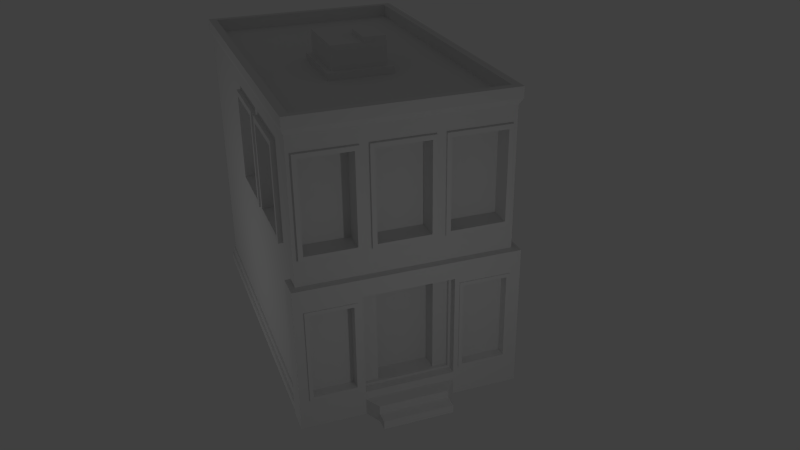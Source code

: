 # Source: Exterior_Building_2.blend  (saved by Blender 2.76.0; exported with 4.5.12 LTS)
import bpy
from mathutils import Matrix  # noqa: F401  (used for matrix-valued properties, if any)

bpy.ops.wm.read_factory_settings(use_empty=True)
scene = bpy.context.scene
scene.name = 'Scene'

# ---- collections
col_collection_1 = bpy.data.collections.new('Collection 1'); scene.collection.children.link(col_collection_1)

# ---- world
world_world = bpy.data.worlds.new('World'); scene.world = world_world
world_world.color = (0.05088, 0.05088, 0.05088)
world_world.use_sun_shadow = False
world_world.sun_shadow_jitter_overblur = 0.0
world_world.cycles.sampling_method = 'MANUAL'
world_world.cycles.sample_map_resolution = 256

# ---- cameras
cam_camera = bpy.data.cameras.new('Camera')
cam_camera.clip_end = 100.0
cam_camera.lens = 35.0
cam_camera.sensor_width = 32.0
cam_camera.sensor_height = 18.0
cam_camera.ortho_scale = 7.314
cam_camera.dof.focus_distance = 0.0
cam_camera.dof.aperture_fstop = 128.0

# ---- lights
light_point = bpy.data.lights.new('Point', 'POINT')
light_point.transmission_factor = 0.0
light_point.energy = 100.0
light_point.shadow_buffer_clip_start = 0.5
light_point.shadow_soft_size = 0.1
light_point.shadow_maximum_resolution = 0.006
light_point.use_absolute_resolution = True
light_point.cycles.use_multiple_importance_sampling = False
light_lamp = bpy.data.lights.new('Lamp', 'POINT')
light_lamp.transmission_factor = 0.0
light_lamp.cutoff_distance = 30.0
light_lamp.energy = 100.0
light_lamp.shadow_buffer_clip_start = 1.001
light_lamp.shadow_soft_size = 0.1
light_lamp.shadow_maximum_resolution = 0.006
light_lamp.use_absolute_resolution = True
light_lamp.cycles.use_multiple_importance_sampling = False

# ---- meshes
me_cube_001 = bpy.data.meshes.new('Cube.001')
me_cube_001.from_pydata([(-5.84, -3.545, -5.0), (-5.992, -3.637, 5.0), (-5.84, 3.545, -5.0), (-5.992, 3.637, 5.0), (5.84, -3.545, -5.0), (5.992, -3.637, 5.0), (5.84, 3.545, -5.0), (5.992, 3.637, 5.0), (-5.84, -3.545, 0.0), (-5.84, 3.545, 0.0), (5.84, 3.545, 0.0), (5.84, -3.545, 0.0), (-5.84, 3.545, -4.422), (-5.992, 1.132, 5.0), (-5.992, -1.293, 5.0), (-5.84, -3.545, -4.422), (-5.84, -3.545, 4.769), (-5.84, 3.545, 4.769), (5.84, 3.545, 4.769), (5.84, -3.545, 4.769), (-5.72, -3.365, 5.364), (-5.72, 3.365, 5.364), (5.72, 3.365, 5.364), (5.72, -3.365, 5.364), (-5.992, -3.637, 5.364), (-5.992, 3.637, 5.364), (5.992, 3.637, 5.364), (5.992, -3.637, 5.364), (-5.72, -3.365, 4.911), (-5.72, 3.365, 4.911), (5.72, 3.365, 4.911), (5.72, -3.365, 4.911), (5.415, 3.637, 5.0), (5.277, 3.545, -5.0), (5.415, -3.637, 5.0), (5.277, -3.545, -5.0), (5.277, -3.545, 0.0), (5.277, 3.545, 0.0), (5.277, -3.545, -4.422), (5.277, 3.545, -4.422), (5.277, 3.545, 4.769), (5.277, -3.545, 4.769), (5.415, 3.637, 5.364), (5.415, -3.637, 5.364), (5.169, 3.365, 5.364), (5.169, -3.365, 5.364), (5.169, 3.365, 4.911), (5.169, -3.365, 4.911), (5.84, 3.753, -4.422), (5.84, 3.753, -5.0), (5.84, 3.753, 0.0), (5.277, 3.753, -5.0), (5.277, 3.753, 0.0), (5.277, 3.753, -4.422), (5.84, -3.72, -4.422), (5.84, -3.72, -5.0), (5.277, -3.72, -5.0), (5.277, -3.72, 0.0), (5.84, -3.72, 0.0), (5.277, -3.72, -4.422), (6.119, 3.545, -4.422), (6.119, 3.545, -5.0), (6.119, -3.545, -4.422), (6.119, -3.545, -5.0), (6.119, -3.545, 0.0), (6.119, 3.545, 0.0), (6.119, 3.753, -4.422), (6.119, 3.753, -5.0), (6.119, 3.753, 0.0), (6.119, -3.72, -4.422), (6.119, -3.72, -5.0), (6.119, -3.72, 0.0), (-5.84, 1.103, -5.0), (-5.84, -1.26, -5.0), (5.992, 1.132, 5.0), (5.992, -1.293, 5.0), (5.84, -1.26, -5.0), (5.84, 1.103, -5.0), (5.84, -1.26, 0.0), (5.84, 1.103, 0.0), (-5.84, 1.103, 0.0), (-5.84, -1.26, 0.0), (-5.84, 1.103, -4.422), (-5.84, -1.26, -4.422), (-5.84, 1.103, 4.769), (-5.84, -1.26, 4.769), (5.84, -1.26, 4.769), (5.84, 1.103, 4.769), (-5.992, -1.293, 5.364), (-5.992, 1.132, 5.364), (5.992, 1.132, 5.364), (5.992, -1.293, 5.364), (-5.72, -1.196, 5.364), (-5.72, 1.048, 5.364), (5.72, 1.048, 5.364), (5.72, -1.196, 5.364), (-5.72, -1.196, 4.911), (-5.72, 1.048, 4.911), (5.72, 1.048, 4.911), (5.72, -1.196, 4.911), (5.169, 1.048, 4.911), (5.169, -1.196, 4.911), (5.277, 1.103, -5.0), (5.277, -1.26, -5.0), (6.119, -1.545, -5.0), (6.119, 1.489, -5.0), (6.119, -1.545, 0.0), (6.119, 1.489, 0.0), (6.119, -1.545, -4.422), (6.119, 1.489, -4.422), (6.636, -1.26, -5.0), (6.636, 1.103, -5.0), (6.636, -1.26, -4.422), (6.636, 1.103, -4.422), (-6.032, -3.545, -5.0), (-6.032, -1.26, -5.0), (5.277, -3.545, -4.711), (5.277, 3.545, -4.711), (5.84, 3.753, -4.711), (5.277, 3.753, -4.711), (5.84, -3.72, -4.711), (5.277, -3.72, -4.711), (6.119, 3.545, -4.711), (6.119, -3.545, -4.711), (6.119, 3.753, -4.711), (6.119, -3.72, -4.711), (6.119, 1.489, -4.711), (6.119, -1.545, -4.711), (-6.032, 3.545, -5.0), (-6.032, 3.545, -4.711), (6.636, 1.103, -4.711), (6.636, -1.26, -4.711), (7.059, -1.26, -5.0), (7.059, 1.103, -5.0), (7.059, 1.103, -4.711), (7.059, -1.26, -4.711), (-5.84, -3.545, -0.5971), (-5.84, 3.545, -0.5971), (5.277, 3.545, -0.5971), (5.277, -3.545, -0.5971), (5.84, 3.753, -0.5971), (5.277, 3.753, -0.5971), (5.84, -3.72, -0.5971), (5.277, -3.72, -0.5971), (6.119, 3.262, -0.8799), (6.119, -3.262, -0.8799), (6.119, 3.753, -0.5971), (6.119, -3.72, -0.5971), (6.119, 1.772, -0.8799), (6.119, -1.828, -0.8799), (-5.84, -1.26, -0.5971), (-5.84, 1.103, -0.5971), (-5.84, 3.545, -4.136), (5.277, 3.545, -4.136), (5.277, -3.545, -4.136), (5.84, 3.753, -4.136), (5.277, 3.753, -4.136), (5.84, -3.72, -4.136), (5.277, -3.72, -4.136), (6.119, 3.262, -3.854), (6.119, -3.262, -3.854), (6.119, 3.753, -4.136), (6.119, -3.72, -4.136), (6.119, 1.772, -3.854), (6.119, -1.828, -3.854), (-5.84, -1.26, -4.136), (-5.84, 1.103, -4.136), (-5.84, -3.545, -4.136), (6.119, 1.489, -0.5971), (6.119, 3.545, -0.5971), (6.119, -3.545, -0.5971), (6.119, -1.545, -0.5971), (6.119, 3.545, -4.136), (6.119, -3.545, -4.136), (6.119, 1.489, -4.136), (6.119, -1.545, -4.136), (6.119, 1.648, -0.7565), (6.119, 3.386, -0.7565), (6.119, -3.386, -0.7565), (6.119, -1.705, -0.7565), (6.119, 3.386, -3.977), (6.119, -3.386, -3.977), (6.119, 1.648, -3.977), (6.119, -1.705, -3.977), (5.805, 1.772, -0.8799), (5.805, 3.262, -0.8799), (5.805, -3.262, -0.8799), (5.805, -1.828, -0.8799), (5.805, 3.262, -3.854), (5.805, -3.262, -3.854), (5.805, 1.772, -3.854), (5.805, -1.828, -3.854), (6.16, 1.648, -0.7565), (6.16, 3.386, -0.7565), (6.16, -3.386, -0.7565), (6.16, -1.705, -0.7565), (6.16, 3.386, -3.977), (6.16, -3.386, -3.977), (6.16, 1.648, -3.977), (6.16, -1.705, -3.977), (6.16, 1.772, -0.8799), (6.16, 3.262, -0.8799), (6.16, -3.262, -0.8799), (6.16, -1.828, -0.8799), (6.16, 3.262, -3.854), (6.16, -3.262, -3.854), (6.16, 1.772, -3.854), (6.16, -1.828, -3.854), (5.814, -1.461, -0.6811), (5.814, 1.405, -0.6811), (5.814, 1.405, -4.052), (5.814, -1.461, -4.052), (5.814, -1.545, -0.5971), (5.814, 1.489, -0.5971), (5.814, 1.489, -4.136), (5.814, -1.545, -4.136), (5.677, -1.461, -0.6811), (5.677, 1.405, -0.6811), (5.677, 1.405, -4.052), (5.677, -1.461, -4.052), (-5.84, -3.608, -4.711), (-5.84, -3.608, -4.422), (-5.84, -3.608, -5.0), (5.277, -3.608, -5.0), (5.277, -3.608, -4.422), (5.277, -3.608, -4.711), (-5.84, -3.689, -5.0), (5.277, -3.689, -5.0), (5.277, -3.689, -4.711), (-5.84, -3.689, -4.711), (-5.84, 3.639, -4.711), (-5.84, 3.639, -5.0), (5.277, 3.639, -5.0), (5.277, 3.639, -4.422), (-5.84, 3.639, -4.422), (5.277, 3.639, -4.711), (-5.84, 3.745, -4.711), (-5.84, 3.745, -5.0), (5.277, 3.745, -5.0), (5.277, 3.745, -4.711), (-5.938, 3.545, -4.711), (-5.938, 3.545, -5.0), (-5.938, -1.26, -5.0), (-5.938, -3.545, -5.0), (-5.938, -3.545, -4.711), (-5.938, -3.545, -4.422), (-5.938, -1.26, -4.422), (-5.938, 1.103, -5.0), (-5.938, 3.545, -4.422), (-5.938, 1.103, -4.422), (-5.938, -1.26, -4.711), (-5.938, 1.103, -4.711), (-5.938, 3.639, -4.422), (-5.938, -3.608, -4.711), (-5.938, -3.608, -4.422), (-5.938, -3.608, -5.0), (-5.938, -3.689, -5.0), (-5.938, -3.689, -4.711), (-5.938, 3.639, -4.711), (-5.938, 3.639, -5.0), (-5.938, 3.745, -4.711), (-5.938, 3.745, -5.0), (-6.032, 1.103, -5.0), (-6.032, -1.26, -4.711), (-6.032, 1.103, -4.711), (-6.032, -3.545, -4.711), (-6.032, -3.608, -5.0), (-6.032, -3.608, -4.711), (-6.032, -3.689, -5.0), (-6.032, -3.689, -4.711), (-6.032, 3.639, -4.711), (-6.032, 3.639, -5.0), (-6.032, 3.745, -4.711), (-6.032, 3.745, -5.0), (-5.84, 3.545, 0.7041), (5.84, 3.545, 0.7041), (5.84, -3.545, 0.7041), (-5.84, -3.545, 0.7041), (5.277, 3.545, 0.7041), (5.277, -3.545, 0.7041), (-5.84, -1.26, 0.7041), (-5.84, 1.103, 0.7041), (5.84, 1.103, 0.7041), (5.84, -1.26, 0.7041), (-5.84, -3.545, 4.369), (-5.84, 3.545, 4.369), (5.84, 3.545, 4.369), (5.84, -3.545, 4.369), (5.277, 3.545, 4.369), (5.277, -3.545, 4.369), (-5.84, -1.26, 4.369), (-5.84, 1.103, 4.369), (5.84, 1.103, 4.369), (5.84, -1.26, 4.369), (5.84, 0.9525, 4.218), (5.84, -1.109, 4.218), (5.84, -1.109, 0.8551), (5.84, 0.9525, 0.8551), (5.84, 3.394, 4.218), (5.84, 1.254, 4.218), (5.84, 1.254, 0.8551), (5.84, 3.394, 0.8551), (5.84, -1.411, 4.218), (5.84, -3.394, 4.218), (5.84, -3.394, 0.8551), (5.84, -1.411, 0.8551), (5.84, 0.801, 4.066), (5.84, -0.9573, 4.066), (5.84, -0.9573, 1.007), (5.84, 0.801, 1.007), (5.84, 3.242, 4.066), (5.84, 1.406, 4.066), (5.84, 1.406, 1.007), (5.84, 3.242, 1.007), (5.84, -1.562, 4.066), (5.84, -3.242, 4.066), (5.84, -3.242, 1.007), (5.84, -1.562, 1.007), (5.92, -1.109, 4.218), (5.92, 0.9525, 4.218), (5.92, 0.9525, 0.8551), (5.92, -1.109, 0.8551), (5.92, 1.254, 4.218), (5.92, 3.394, 4.218), (5.92, 3.394, 0.8551), (5.92, 1.254, 0.8551), (5.92, -3.394, 4.218), (5.92, -1.411, 4.218), (5.92, -1.411, 0.8551), (5.92, -3.394, 0.8551), (5.92, -0.9573, 4.066), (5.92, 0.801, 4.066), (5.92, 0.801, 1.007), (5.92, -0.9573, 1.007), (5.92, 1.406, 4.066), (5.92, 3.242, 4.066), (5.92, 3.242, 1.007), (5.92, 1.406, 1.007), (5.92, -3.242, 4.066), (5.92, -1.562, 4.066), (5.92, -1.562, 1.007), (5.92, -3.242, 1.007), (5.181, -0.9573, 4.066), (5.181, 0.801, 4.066), (5.181, 0.801, 1.007), (5.181, -0.9573, 1.007), (5.181, 1.406, 4.066), (5.181, 3.242, 4.066), (5.181, 3.242, 1.007), (5.181, 1.406, 1.007), (5.181, -3.242, 4.066), (5.181, -1.562, 4.066), (5.181, -1.562, 1.007), (5.181, -3.242, 1.007), (4.777, 3.545, -5.0), (1.998, 3.545, -5.0), (-0.7817, 3.545, -5.0), (4.901, -3.637, 5.0), (2.05, -3.637, 5.0), (-0.8021, -3.637, 5.0), (4.777, 3.545, 0.0), (1.998, 3.545, 0.0), (-0.7817, 3.545, 0.0), (4.777, 3.545, -4.422), (1.998, 3.545, -4.422), (-0.7817, 3.545, -4.422), (4.777, 3.545, 4.769), (1.998, 3.545, 4.769), (-0.7817, 3.545, 4.769), (4.901, -3.637, 5.364), (2.05, -3.637, 5.364), (-0.8021, -3.637, 5.364), (4.679, -3.365, 5.364), (1.957, -3.365, 5.364), (-0.7657, -3.365, 5.364), (4.679, -3.365, 4.911), (1.957, -3.365, 4.911), (-0.7657, -3.365, 4.911), (-0.8021, 3.637, 5.0), (2.05, 3.637, 5.0), (4.901, 3.637, 5.0), (-0.7817, -3.545, -5.0), (1.998, -3.545, -5.0), (4.777, -3.545, -5.0), (-0.7817, -3.545, 0.0), (1.998, -3.545, 0.0), (4.777, -3.545, 0.0), (-0.7817, -3.545, -4.422), (1.998, -3.545, -4.422), (4.777, -3.545, -4.422), (-0.7817, -3.545, 4.769), (1.998, -3.545, 4.769), (4.777, -3.545, 4.769), (-0.8021, 3.637, 5.364), (2.05, 3.637, 5.364), (4.901, 3.637, 5.364), (-0.7657, 3.365, 5.364), (1.957, 3.365, 5.364), (4.679, 3.365, 5.364), (-0.7657, 3.365, 4.911), (1.957, 3.365, 4.911), (4.679, 3.365, 4.911), (-0.7817, -1.26, -5.0), (1.998, -1.26, -5.0), (4.777, -1.26, -5.0), (-0.7817, 1.103, -5.0), (1.998, 1.103, -5.0), (4.777, 1.103, -5.0), (4.679, -1.196, 4.911), (1.957, -1.196, 4.911), (-0.7657, -1.196, 4.911), (4.679, 1.048, 4.911), (1.957, 1.048, 4.911), (-0.7657, 1.048, 4.911), (4.777, 3.545, -0.5971), (1.998, 3.545, -0.5971), (-0.7817, 3.545, -0.5971), (-0.7817, -3.545, -0.5971), (1.998, -3.545, -0.5971), (4.777, -3.545, -0.5971), (4.777, 3.545, -4.136), (1.998, 3.545, -4.136), (-0.7817, 3.545, -4.136), (-0.7817, -3.545, -4.136), (1.998, -3.545, -4.136), (4.777, -3.545, -4.136), (-0.7817, -3.608, -5.0), (1.998, -3.608, -5.0), (4.777, -3.608, -5.0), (-0.7817, -3.608, -4.422), (1.998, -3.608, -4.422), (4.777, -3.608, -4.422), (-0.7817, -3.608, -4.711), (1.998, -3.608, -4.711), (4.777, -3.608, -4.711), (-0.7817, -3.689, -5.0), (1.998, -3.689, -5.0), (4.777, -3.689, -5.0), (-0.7817, -3.689, -4.711), (1.998, -3.689, -4.711), (4.777, -3.689, -4.711), (4.777, 3.639, -5.0), (1.998, 3.639, -5.0), (-0.7817, 3.639, -5.0), (4.777, 3.639, -4.422), (1.998, 3.639, -4.422), (-0.7817, 3.639, -4.422), (4.777, 3.639, -4.711), (1.998, 3.639, -4.711), (-0.7817, 3.639, -4.711), (4.777, 3.745, -5.0), (1.998, 3.745, -5.0), (-0.7817, 3.745, -5.0), (4.777, 3.745, -4.711), (1.998, 3.745, -4.711), (-0.7817, 3.745, -4.711), (4.777, 3.545, 0.7041), (1.998, 3.545, 0.7041), (-0.7817, 3.545, 0.7041), (-0.7817, -3.545, 0.7041), (1.998, -3.545, 0.7041), (4.777, -3.545, 0.7041), (-0.7817, -3.545, 4.369), (1.998, -3.545, 4.369), (4.777, -3.545, 4.369), (4.777, 3.545, 4.369), (1.998, 3.545, 4.369), (-0.7817, 3.545, 4.369), (4.594, -3.545, 4.186), (2.18, -3.545, 4.186), (2.18, -3.545, 0.8868), (4.594, -3.545, 0.8868), (1.815, -3.545, 4.186), (-0.599, -3.545, 4.186), (-0.599, -3.545, 0.8868), (1.815, -3.545, 0.8868), (4.411, -3.545, 4.002), (2.364, -3.545, 4.002), (2.364, -3.545, 1.071), (4.411, -3.545, 1.071), (1.631, -3.545, 4.002), (-0.4153, -3.545, 4.002), (-0.4153, -3.545, 1.071), (1.631, -3.545, 1.071), (2.18, -3.687, 4.186), (4.594, -3.687, 4.186), (4.594, -3.687, 0.8868), (2.18, -3.687, 0.8868), (-0.599, -3.687, 4.186), (1.815, -3.687, 4.186), (1.815, -3.687, 0.8868), (-0.599, -3.687, 0.8868), (2.364, -3.687, 4.002), (4.411, -3.687, 4.002), (4.411, -3.687, 1.071), (2.364, -3.687, 1.071), (-0.4153, -3.687, 4.002), (1.631, -3.687, 4.002), (1.631, -3.687, 1.071), (-0.4153, -3.687, 1.071), (2.364, -2.908, 4.002), (4.411, -2.908, 4.002), (4.411, -2.908, 1.071), (2.364, -2.908, 1.071), (-0.4153, -2.908, 4.002), (1.631, -2.908, 4.002), (1.631, -2.908, 1.071), (-0.4153, -2.908, 1.071), (1.957, -1.196, 5.158), (-0.7657, -1.196, 5.158), (1.957, 1.048, 5.158), (-0.7657, 1.048, 5.158), (1.773, -1.012, 5.158), (1.773, 0.8638, 5.158), (-0.582, 0.8638, 5.158), (-0.582, -1.012, 5.158), (1.773, 0.8638, 5.985), (1.773, -1.012, 5.985), (-0.582, -1.012, 5.985), (-0.582, 0.8638, 5.985), (1.759, 0.08976, 5.985), (1.759, 0.8397, 5.985), (0.5307, 0.8397, 5.985), (0.5307, 0.08976, 5.985), (1.759, 0.8397, 6.145), (1.759, 0.08976, 6.145), (0.5307, 0.08976, 6.145), (0.5307, 0.8397, 6.145), (-0.5881, 3.545, 4.175), (1.804, 3.545, 4.175), (1.804, 3.545, 0.8978), (-0.5881, 3.545, 0.8978), (2.191, 3.545, 4.175), (4.583, 3.545, 4.175), (4.583, 3.545, 0.8978), (2.191, 3.545, 0.8978), (-0.3535, 3.545, 3.94), (1.569, 3.545, 3.94), (1.569, 3.545, 1.132), (-0.3535, 3.545, 1.132), (2.426, 3.545, 3.94), (4.349, 3.545, 3.94), (4.349, 3.545, 1.132), (2.426, 3.545, 1.132), (1.804, 3.658, 4.175), (-0.5881, 3.658, 4.175), (-0.5881, 3.658, 0.8978), (1.804, 3.658, 0.8978), (4.583, 3.658, 4.175), (2.191, 3.658, 4.175), (2.191, 3.658, 0.8978), (4.583, 3.658, 0.8978), (1.569, 3.658, 3.94), (-0.3535, 3.658, 3.94), (-0.3535, 3.658, 1.132), (1.569, 3.658, 1.132), (4.349, 3.658, 3.94), (2.426, 3.658, 3.94), (2.426, 3.658, 1.132), (4.349, 3.658, 1.132), (1.569, 3.121, 3.94), (-0.3535, 3.121, 3.94), (-0.3535, 3.121, 1.132), (1.569, 3.121, 1.132), (4.349, 3.121, 3.94), (2.426, 3.121, 3.94), (2.426, 3.121, 1.132), (4.349, 3.121, 1.132), (5.677, 0.9182, -0.6874), (5.677, -0.9745, -0.6874), (5.677, -0.9745, -4.071), (5.677, 0.9182, -4.071), (5.086, -0.9745, -0.6874), (5.086, 0.9182, -0.6874), (5.086, 0.9182, -4.071), (5.086, -0.9745, -4.071)], [], [(229, 220, 253, 257), (37, 10, 50, 52), (140, 50, 68, 146), (387, 15, 221, 429), (102, 33, 6, 77), (378, 3, 25, 393), (459, 277, 8, 384), (283, 276, 11, 78), (278, 275, 10, 37), (281, 274, 9, 80), (423, 167, 15, 387), (55, 4, 63, 70), (50, 10, 65, 68), (166, 152, 12, 82), (13, 3, 17, 84), (32, 7, 18, 40), (75, 5, 19, 86), (359, 1, 16, 390), (396, 21, 29, 399), (74, 7, 26, 90), (14, 1, 24, 88), (34, 5, 27, 43), (93, 21, 25, 89), (44, 22, 26, 42), (95, 23, 27, 91), (374, 20, 24, 371), (413, 399, 29, 97), (94, 22, 30, 98), (92, 20, 28, 96), (45, 23, 31, 47), (372, 45, 47, 375), (98, 30, 46, 100), (23, 45, 43, 27), (398, 44, 42, 395), (357, 34, 43, 369), (22, 44, 46, 30), (5, 34, 41, 19), (380, 32, 40, 366), (420, 153, 39, 363), (118, 48, 66, 124), (456, 278, 37, 360), (276, 279, 36, 11), (7, 32, 42, 26), (407, 354, 33, 102), (154, 38, 59, 158), (363, 39, 233, 444), (119, 118, 49, 51), (156, 155, 48, 53), (6, 33, 51, 49), (138, 37, 52, 141), (78, 11, 64, 106), (117, 39, 53, 119), (157, 158, 59, 54), (120, 121, 56, 55), (116, 35, 56, 121), (35, 4, 55, 56), (6, 49, 67, 61), (11, 36, 57, 58), (127, 123, 63, 104), (175, 173, 62, 108), (172, 60, 66, 161), (123, 62, 69, 125), (122, 61, 67, 124), (170, 64, 71, 147), (157, 54, 69, 162), (120, 55, 70, 125), (77, 6, 61, 105), (11, 58, 71, 64), (4, 76, 104, 63), (76, 77, 105, 104), (172, 174, 109, 60), (174, 175, 108, 109), (122, 126, 105, 61), (126, 109, 113, 130), (10, 79, 107, 65), (79, 78, 106, 107), (383, 404, 103, 35), (404, 407, 102, 103), (31, 99, 101, 47), (99, 98, 100, 101), (21, 93, 97, 29), (93, 92, 96, 97), (23, 95, 99, 31), (95, 94, 98, 99), (377, 410, 96, 28), (410, 413, 97, 96), (22, 94, 90, 26), (94, 95, 91, 90), (20, 92, 88, 24), (92, 93, 89, 88), (3, 13, 89, 25), (13, 14, 88, 89), (5, 75, 91, 27), (75, 74, 90, 91), (7, 74, 87, 18), (74, 75, 86, 87), (1, 14, 85, 16), (14, 13, 84, 85), (167, 165, 83, 15), (165, 166, 82, 83), (277, 280, 81, 8), (280, 281, 80, 81), (275, 282, 79, 10), (282, 283, 78, 79), (35, 103, 76, 4), (103, 102, 77, 76), (237, 231, 259, 261), (82, 12, 248, 249), (111, 130, 134, 133), (127, 104, 110, 131), (109, 108, 112, 113), (104, 105, 111, 110), (108, 127, 131, 112), (113, 112, 131, 130), (221, 15, 245, 254), (220, 221, 254, 253), (105, 126, 130, 111), (60, 109, 126, 122), (54, 120, 125, 69), (60, 122, 124, 66), (63, 123, 125, 70), (108, 62, 123, 127), (38, 116, 121, 59), (54, 59, 121, 120), (33, 117, 119, 51), (53, 48, 118, 119), (230, 236, 260, 258), (49, 118, 124, 67), (35, 116, 225, 223), (231, 2, 241, 259), (134, 135, 132, 133), (110, 111, 133, 132), (130, 131, 135, 134), (131, 110, 132, 135), (81, 80, 151, 150), (8, 81, 150, 136), (107, 106, 171, 168), (65, 107, 168, 169), (58, 142, 147, 71), (173, 170, 147, 162), (65, 169, 146, 68), (106, 64, 170, 171), (58, 57, 143, 142), (153, 138, 141, 156), (52, 50, 140, 141), (36, 139, 143, 57), (360, 37, 138, 414), (80, 9, 137, 151), (384, 8, 136, 417), (155, 140, 146, 161), (48, 155, 161, 66), (39, 153, 156, 53), (62, 173, 162, 69), (150, 151, 166, 165), (136, 150, 165, 167), (171, 175, 215, 212), (148, 163, 190, 184), (142, 157, 162, 147), (169, 172, 161, 146), (163, 159, 188, 190), (142, 143, 158, 157), (141, 140, 155, 156), (139, 154, 158, 143), (414, 138, 153, 420), (151, 137, 152, 166), (417, 136, 167, 423), (176, 177, 169, 168), (178, 179, 171, 170), (177, 180, 172, 169), (181, 178, 170, 173), (182, 176, 168, 174), (179, 183, 175, 171), (180, 182, 174, 172), (183, 181, 173, 175), (164, 160, 205, 207), (177, 176, 192, 193), (159, 163, 206, 204), (181, 183, 199, 197), (149, 164, 207, 203), (182, 180, 196, 198), (163, 148, 200, 206), (183, 179, 195, 199), (185, 184, 190, 188), (187, 186, 189, 191), (159, 144, 185, 188), (144, 148, 184, 185), (160, 164, 191, 189), (164, 149, 187, 191), (145, 160, 189, 186), (149, 145, 186, 187), (200, 201, 193, 192), (202, 203, 195, 194), (201, 204, 196, 193), (205, 202, 194, 197), (206, 200, 192, 198), (203, 207, 199, 195), (204, 206, 198, 196), (207, 205, 197, 199), (179, 178, 194, 195), (148, 144, 201, 200), (180, 177, 193, 196), (145, 149, 203, 202), (178, 181, 197, 194), (144, 159, 204, 201), (176, 182, 198, 192), (160, 145, 202, 205), (208, 211, 219, 216), (175, 174, 214, 215), (168, 171, 212, 213), (174, 168, 213, 214), (208, 209, 213, 212), (209, 210, 214, 213), (211, 208, 212, 215), (210, 211, 215, 214), (570, 571, 574, 575), (209, 208, 216, 217), (211, 210, 218, 219), (210, 209, 217, 218), (432, 220, 229, 438), (429, 221, 220, 432), (226, 229, 257, 256), (72, 73, 242, 247), (383, 35, 223, 428), (116, 38, 224, 225), (438, 229, 226, 435), (2, 72, 247, 241), (223, 225, 228, 227), (428, 223, 227, 437), (447, 235, 239, 453), (444, 233, 235, 447), (15, 83, 246, 245), (39, 117, 235, 233), (117, 33, 232, 235), (356, 2, 231, 443), (453, 239, 238, 450), (12, 234, 252, 248), (235, 232, 238, 239), (443, 231, 237, 452), (247, 242, 115, 262), (241, 247, 262, 128), (255, 256, 268, 266), (246, 249, 251, 250), (245, 246, 250, 244), (240, 248, 252, 258), (249, 248, 240, 251), (261, 259, 271, 273), (245, 244, 253, 254), (251, 240, 129, 264), (257, 253, 267, 269), (258, 260, 272, 270), (83, 82, 249, 246), (234, 230, 258, 252), (236, 237, 261, 260), (0, 222, 255, 243), (222, 226, 256, 255), (73, 0, 243, 242), (264, 129, 128, 262), (265, 263, 115, 114), (263, 264, 262, 115), (265, 114, 266, 267), (267, 266, 268, 269), (128, 129, 270, 271), (271, 270, 272, 273), (240, 258, 270, 129), (243, 255, 266, 114), (250, 251, 264, 263), (259, 241, 128, 271), (253, 244, 265, 267), (244, 250, 263, 265), (260, 261, 273, 272), (256, 257, 269, 268), (242, 243, 114, 115), (313, 310, 347, 348), (307, 308, 345, 342), (290, 291, 281, 280), (284, 290, 280, 277), (287, 289, 279, 276), (465, 288, 278, 456), (291, 285, 274, 281), (288, 286, 275, 278), (316, 317, 352, 353), (462, 284, 277, 459), (390, 16, 284, 462), (86, 19, 287, 293), (40, 18, 286, 288), (84, 17, 285, 291), (366, 40, 288, 465), (19, 41, 289, 287), (16, 85, 290, 284), (85, 84, 291, 290), (18, 87, 292, 286), (87, 86, 293, 292), (292, 293, 295, 294), (293, 283, 296, 295), (283, 282, 297, 296), (282, 292, 294, 297), (286, 292, 299, 298), (292, 282, 300, 299), (282, 275, 301, 300), (275, 286, 298, 301), (293, 287, 303, 302), (287, 276, 304, 303), (276, 283, 305, 304), (283, 293, 302, 305), (315, 314, 339, 338), (306, 309, 332, 331), (299, 300, 325, 322), (311, 310, 335, 334), (305, 302, 327, 328), (295, 296, 321, 318), (307, 306, 331, 330), (301, 298, 323, 324), (302, 303, 326, 327), (297, 294, 319, 320), (298, 299, 322, 323), (294, 295, 318, 319), (319, 318, 330, 331), (318, 321, 333, 330), (321, 320, 332, 333), (320, 319, 331, 332), (323, 322, 334, 335), (322, 325, 337, 334), (325, 324, 336, 337), (324, 323, 335, 336), (327, 326, 338, 339), (326, 329, 341, 338), (329, 328, 340, 341), (328, 327, 339, 340), (296, 297, 320, 321), (303, 304, 329, 326), (310, 313, 336, 335), (300, 301, 324, 325), (308, 307, 330, 333), (314, 317, 340, 339), (304, 305, 328, 329), (312, 311, 334, 337), (309, 308, 333, 332), (316, 315, 338, 341), (313, 312, 337, 336), (317, 316, 341, 340), (343, 342, 345, 344), (347, 346, 349, 348), (351, 350, 353, 352), (314, 315, 350, 351), (308, 309, 344, 345), (311, 312, 349, 346), (317, 314, 351, 352), (306, 307, 342, 343), (312, 313, 348, 349), (315, 316, 353, 350), (309, 306, 343, 344), (310, 311, 346, 347), (17, 368, 467, 285), (368, 367, 466, 467), (367, 366, 465, 466), (41, 392, 464, 289), (392, 391, 463, 464), (391, 390, 462, 463), (289, 464, 461, 279), (480, 481, 504, 505), (481, 482, 507, 504), (285, 467, 458, 274), (536, 537, 560, 561), (542, 543, 566, 567), (232, 441, 450, 238), (441, 442, 451, 450), (442, 443, 452, 451), (236, 455, 452, 237), (455, 454, 451, 452), (454, 453, 450, 451), (33, 354, 441, 232), (354, 355, 442, 441), (355, 356, 443, 442), (234, 446, 449, 230), (446, 445, 448, 449), (445, 444, 447, 448), (230, 449, 455, 236), (449, 448, 454, 455), (448, 447, 453, 454), (222, 426, 435, 226), (426, 427, 436, 435), (427, 428, 437, 436), (228, 440, 437, 227), (440, 439, 436, 437), (439, 438, 435, 436), (0, 381, 426, 222), (381, 382, 427, 426), (382, 383, 428, 427), (224, 431, 434, 225), (431, 430, 433, 434), (430, 429, 432, 433), (225, 434, 440, 228), (434, 433, 439, 440), (433, 432, 438, 439), (139, 419, 425, 154), (419, 418, 424, 425), (418, 417, 423, 424), (137, 416, 422, 152), (416, 415, 421, 422), (415, 414, 420, 421), (36, 386, 419, 139), (386, 385, 418, 419), (385, 384, 417, 418), (9, 362, 416, 137), (362, 361, 415, 416), (361, 360, 414, 415), (101, 100, 411, 408), (408, 411, 412, 409), (410, 409, 508, 509), (47, 101, 408, 375), (375, 408, 409, 376), (376, 409, 410, 377), (73, 72, 405, 402), (402, 405, 406, 403), (403, 406, 407, 404), (0, 73, 402, 381), (381, 402, 403, 382), (382, 403, 404, 383), (12, 365, 446, 234), (365, 364, 445, 446), (364, 363, 444, 445), (72, 2, 356, 405), (405, 356, 355, 406), (406, 355, 354, 407), (274, 458, 362, 9), (458, 457, 361, 362), (457, 456, 360, 361), (152, 422, 365, 12), (422, 421, 364, 365), (421, 420, 363, 364), (3, 378, 368, 17), (378, 379, 367, 368), (379, 380, 366, 367), (1, 359, 371, 24), (359, 358, 370, 371), (358, 357, 369, 370), (21, 396, 393, 25), (396, 397, 394, 393), (397, 398, 395, 394), (20, 374, 377, 28), (374, 373, 376, 377), (373, 372, 375, 376), (100, 46, 401, 411), (411, 401, 400, 412), (412, 400, 399, 413), (45, 372, 369, 43), (372, 373, 370, 369), (373, 374, 371, 370), (44, 398, 401, 46), (398, 397, 400, 401), (397, 396, 399, 400), (34, 357, 392, 41), (357, 358, 391, 392), (358, 359, 390, 391), (154, 425, 389, 38), (425, 424, 388, 389), (424, 423, 387, 388), (279, 461, 386, 36), (461, 460, 385, 386), (460, 459, 384, 385), (32, 380, 395, 42), (380, 379, 394, 395), (379, 378, 393, 394), (38, 389, 431, 224), (389, 388, 430, 431), (388, 387, 429, 430), (464, 463, 469, 468), (463, 460, 470, 469), (460, 461, 471, 470), (461, 464, 468, 471), (463, 462, 473, 472), (462, 459, 474, 473), (459, 460, 475, 474), (460, 463, 472, 475), (476, 479, 494, 493), (469, 470, 487, 484), (481, 480, 497, 496), (475, 472, 489, 490), (477, 476, 493, 492), (471, 468, 485, 486), (472, 473, 488, 489), (468, 469, 484, 485), (485, 484, 492, 493), (484, 487, 495, 492), (487, 486, 494, 495), (486, 485, 493, 494), (489, 488, 496, 497), (488, 491, 499, 496), (491, 490, 498, 499), (490, 489, 497, 498), (473, 474, 491, 488), (480, 483, 498, 497), (470, 471, 486, 487), (478, 477, 492, 495), (474, 475, 490, 491), (482, 481, 496, 499), (479, 478, 495, 494), (483, 482, 499, 498), (501, 500, 503, 502), (505, 504, 507, 506), (477, 478, 503, 500), (482, 483, 506, 507), (476, 477, 500, 501), (483, 480, 505, 506), (478, 479, 502, 503), (479, 476, 501, 502), (513, 514, 519, 516), (412, 413, 511, 510), (409, 412, 510, 508), (413, 410, 509, 511), (508, 510, 513, 512), (510, 511, 514, 513), (511, 509, 515, 514), (509, 508, 512, 515), (521, 522, 527, 524), (512, 513, 516, 517), (514, 515, 518, 519), (515, 512, 517, 518), (517, 516, 521, 520), (516, 519, 522, 521), (519, 518, 523, 522), (518, 517, 520, 523), (525, 524, 527, 526), (520, 521, 524, 525), (522, 523, 526, 527), (523, 520, 525, 526), (467, 466, 529, 528), (466, 457, 530, 529), (457, 458, 531, 530), (458, 467, 528, 531), (466, 465, 533, 532), (465, 456, 534, 533), (456, 457, 535, 534), (457, 466, 532, 535), (536, 539, 554, 553), (529, 530, 547, 544), (541, 540, 557, 556), (535, 532, 549, 550), (537, 536, 553, 552), (531, 528, 545, 546), (532, 533, 548, 549), (528, 529, 544, 545), (545, 544, 552, 553), (544, 547, 555, 552), (547, 546, 554, 555), (546, 545, 553, 554), (549, 548, 556, 557), (548, 551, 559, 556), (551, 550, 558, 559), (550, 549, 557, 558), (533, 534, 551, 548), (540, 543, 558, 557), (530, 531, 546, 547), (538, 537, 552, 555), (534, 535, 550, 551), (542, 541, 556, 559), (539, 538, 555, 554), (543, 542, 559, 558), (561, 560, 563, 562), (565, 564, 567, 566), (543, 540, 565, 566), (538, 539, 562, 563), (539, 536, 561, 562), (541, 542, 567, 564), (540, 541, 564, 565), (537, 538, 563, 560), (217, 216, 569, 568), (216, 219, 570, 569), (219, 218, 571, 570), (218, 217, 568, 571), (573, 572, 575, 574), (571, 568, 573, 574), (569, 570, 575, 572), (568, 569, 572, 573)])
me_cube_001.use_remesh_preserve_volume = False
me_cube_001.use_remesh_preserve_attributes = False
me_cube_001.use_mirror_vertex_groups = False
me_cube_001.update()

# ---- objects
ob_point = bpy.data.objects.new('Point', light_point)
ob_cube = bpy.data.objects.new('Cube', me_cube_001)
ob_lamp = bpy.data.objects.new('Lamp', light_lamp)
ob_camera = bpy.data.objects.new('Camera', cam_camera)

# ---- transforms, parenting, visibility, modifiers, constraints
ob_point.location = (0.07758, -10.99, 3.104)
ob_point.lineart.crease_threshold = 0.0
ob_cube.location = (0.0, 0.0, 5.0)
ob_cube.lineart.crease_threshold = 0.0
ob_lamp.location = (14.38, 1.005, 5.904)
ob_lamp.rotation_euler = (0.6503, 0.05522, 1.866)
ob_lamp.lock_rotations_4d = False
ob_lamp.empty_display_type = 'ARROWS'
ob_lamp.color = (0.0, 0.0, 0.0, 0.0)
ob_lamp.lineart.crease_threshold = 0.0
ob_camera.location = (27.9, -8.106, 18.13)
ob_camera.rotation_euler = (1.109, 0.01082, 1.222)
ob_camera.lock_rotations_4d = False
ob_camera.empty_display_type = 'ARROWS'
ob_camera.color = (0.0, 0.0, 0.0, 0.0)
ob_camera.display_type = 'WIRE'
ob_camera.lineart.crease_threshold = 0.0

# ---- collection membership
col_collection_1.objects.link(ob_point)
col_collection_1.objects.link(ob_cube)
col_collection_1.objects.link(ob_lamp)
col_collection_1.objects.link(ob_camera)

# ---- scene / render settings (as saved in the file)
scene.camera = ob_camera
scene.frame_start = 1; scene.frame_end = 250; scene.frame_set(1)
scene.render.engine = 'BLENDER_EEVEE_NEXT'
scene.render.resolution_percentage = 50
scene.render.dither_intensity = 0.0
scene.cycles.use_denoising = False
scene.cycles.samples = 10
scene.cycles.sampling_pattern = 'TABULATED_SOBOL'
scene.cycles.light_sampling_threshold = 0.0
scene.cycles.use_adaptive_sampling = False
scene.cycles.use_light_tree = False
scene.cycles.blur_glossy = 0.0
scene.cycles.pixel_filter_type = 'GAUSSIAN'
scene.cycles.sample_clamp_indirect = 0.0
scene.view_settings.view_transform = 'Standard'
bpy.context.view_layer.update()
